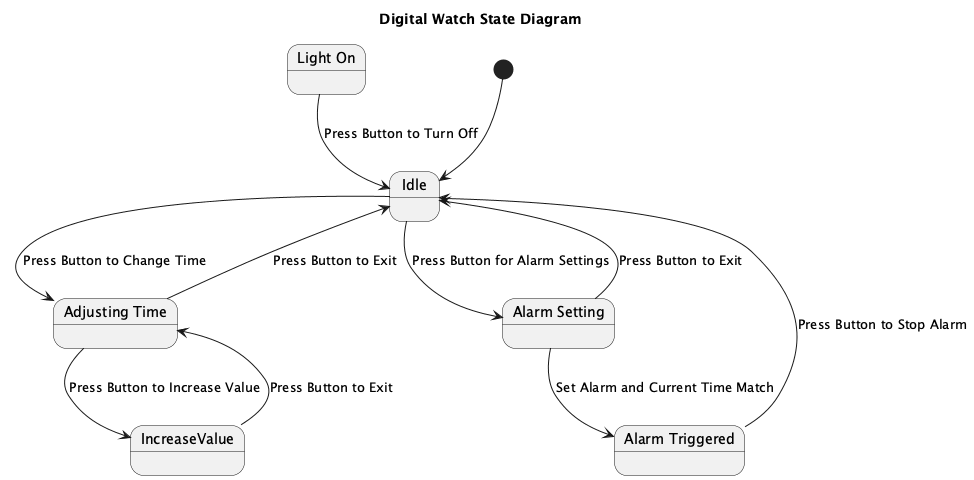

The diagram above was rendered by PlantUML. Its source (embedded in the PNG):
@startuml
title Digital Watch State Diagram

[*] --> Idle

state "Idle" as Idle
state "Adjusting Time" as AdjustingTime
state "Alarm Setting" as AlarmSetting
state "Alarm Triggered" as AlarmTriggered
state "Light On" as LightOn

Idle --> AdjustingTime : Press Button to Change Time
Idle --> AlarmSetting : Press Button for Alarm Settings
AdjustingTime --> Idle : Press Button to Exit
AdjustingTime --> IncreaseValue : Press Button to Increase Value
AlarmSetting --> Idle : Press Button to Exit
AlarmSetting --> AlarmTriggered : Set Alarm and Current Time Match
LightOn --> Idle : Press Button to Turn Off

IncreaseValue --> AdjustingTime : Press Button to Exit

AlarmTriggered --> Idle : Press Button to Stop Alarm

@enduml